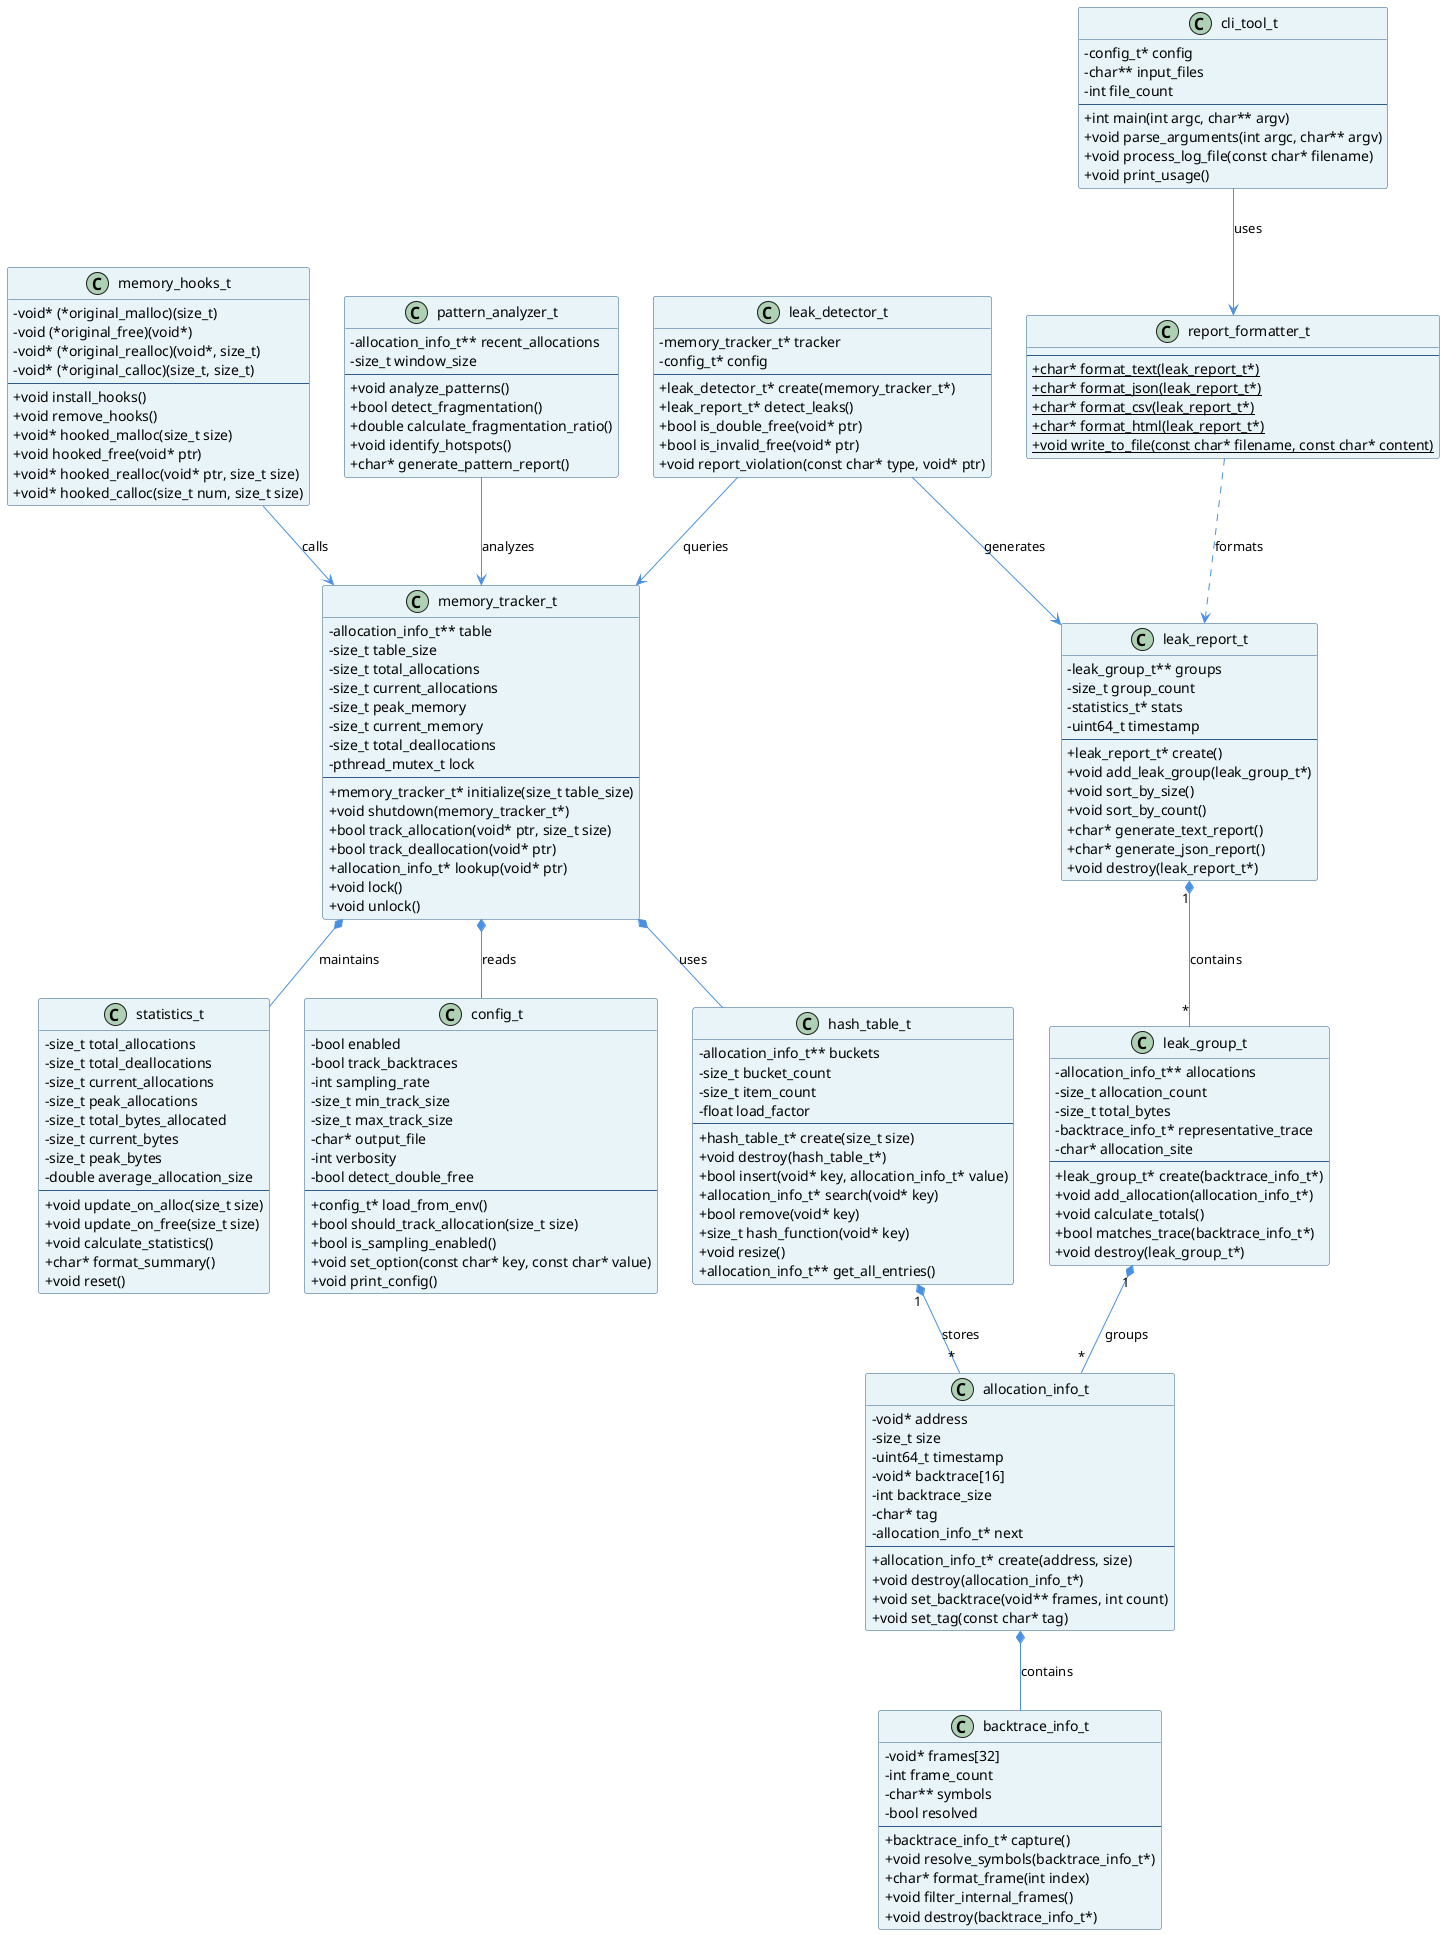

The diagram above was rendered by PlantUML. Its source (embedded in the PNG):
@startuml Memory_Debugger_Classes

skinparam classAttributeIconSize 0
skinparam class {
    BackgroundColor #E8F4F8
    BorderColor #2E5C8A
    ArrowColor #4A90E2
}

' Core Data Structures
class allocation_info_t {
    - void* address
    - size_t size
    - uint64_t timestamp
    - void* backtrace[16]
    - int backtrace_size
    - char* tag
    - allocation_info_t* next
    --
    + allocation_info_t* create(address, size)
    + void destroy(allocation_info_t*)
    + void set_backtrace(void** frames, int count)
    + void set_tag(const char* tag)
}

class memory_tracker_t {
    - allocation_info_t** table
    - size_t table_size
    - size_t total_allocations
    - size_t current_allocations
    - size_t peak_memory
    - size_t current_memory
    - size_t total_deallocations
    - pthread_mutex_t lock
    --
    + memory_tracker_t* initialize(size_t table_size)
    + void shutdown(memory_tracker_t*)
    + bool track_allocation(void* ptr, size_t size)
    + bool track_deallocation(void* ptr)
    + allocation_info_t* lookup(void* ptr)
    + void lock()
    + void unlock()
}

class hash_table_t {
    - allocation_info_t** buckets
    - size_t bucket_count
    - size_t item_count
    - float load_factor
    --
    + hash_table_t* create(size_t size)
    + void destroy(hash_table_t*)
    + bool insert(void* key, allocation_info_t* value)
    + allocation_info_t* search(void* key)
    + bool remove(void* key)
    + size_t hash_function(void* key)
    + void resize()
    + allocation_info_t** get_all_entries()
}

class backtrace_info_t {
    - void* frames[32]
    - int frame_count
    - char** symbols
    - bool resolved
    --
    + backtrace_info_t* capture()
    + void resolve_symbols(backtrace_info_t*)
    + char* format_frame(int index)
    + void filter_internal_frames()
    + void destroy(backtrace_info_t*)
}

class statistics_t {
    - size_t total_allocations
    - size_t total_deallocations
    - size_t current_allocations
    - size_t peak_allocations
    - size_t total_bytes_allocated
    - size_t current_bytes
    - size_t peak_bytes
    - double average_allocation_size
    --
    + void update_on_alloc(size_t size)
    + void update_on_free(size_t size)
    + void calculate_statistics()
    + char* format_summary()
    + void reset()
}

class leak_report_t {
    - leak_group_t** groups
    - size_t group_count
    - statistics_t* stats
    - uint64_t timestamp
    --
    + leak_report_t* create()
    + void add_leak_group(leak_group_t*)
    + void sort_by_size()
    + void sort_by_count()
    + char* generate_text_report()
    + char* generate_json_report()
    + void destroy(leak_report_t*)
}

class leak_group_t {
    - allocation_info_t** allocations
    - size_t allocation_count
    - size_t total_bytes
    - backtrace_info_t* representative_trace
    - char* allocation_site
    --
    + leak_group_t* create(backtrace_info_t*)
    + void add_allocation(allocation_info_t*)
    + void calculate_totals()
    + bool matches_trace(backtrace_info_t*)
    + void destroy(leak_group_t*)
}

' Configuration
class config_t {
    - bool enabled
    - bool track_backtraces
    - int sampling_rate
    - size_t min_track_size
    - size_t max_track_size
    - char* output_file
    - int verbosity
    - bool detect_double_free
    --
    + config_t* load_from_env()
    + bool should_track_allocation(size_t size)
    + bool is_sampling_enabled()
    + void set_option(const char* key, const char* value)
    + void print_config()
}

' Interception Layer
class memory_hooks_t {
    - void* (*original_malloc)(size_t)
    - void (*original_free)(void*)
    - void* (*original_realloc)(void*, size_t)
    - void* (*original_calloc)(size_t, size_t)
    --
    + void install_hooks()
    + void remove_hooks()
    + void* hooked_malloc(size_t size)
    + void hooked_free(void* ptr)
    + void* hooked_realloc(void* ptr, size_t size)
    + void* hooked_calloc(size_t num, size_t size)
}

' Analysis Engine
class leak_detector_t {
    - memory_tracker_t* tracker
    - config_t* config
    --
    + leak_detector_t* create(memory_tracker_t*)
    + leak_report_t* detect_leaks()
    + bool is_double_free(void* ptr)
    + bool is_invalid_free(void* ptr)
    + void report_violation(const char* type, void* ptr)
}

class pattern_analyzer_t {
    - allocation_info_t** recent_allocations
    - size_t window_size
    --
    + void analyze_patterns()
    + bool detect_fragmentation()
    + double calculate_fragmentation_ratio()
    + void identify_hotspots()
    + char* generate_pattern_report()
}

' Reporting
class report_formatter_t {
    --
    + {static} char* format_text(leak_report_t*)
    + {static} char* format_json(leak_report_t*)
    + {static} char* format_csv(leak_report_t*)
    + {static} char* format_html(leak_report_t*)
    + {static} void write_to_file(const char* filename, const char* content)
}

class cli_tool_t {
    - config_t* config
    - char** input_files
    - int file_count
    --
    + int main(int argc, char** argv)
    + void parse_arguments(int argc, char** argv)
    + void process_log_file(const char* filename)
    + void print_usage()
}

' Relationships
memory_tracker_t *-- hash_table_t : "uses"
memory_tracker_t *-- statistics_t : "maintains"
memory_tracker_t *-- config_t : "reads"

hash_table_t "1" *-- "*" allocation_info_t : "stores"
allocation_info_t *-- backtrace_info_t : "contains"

leak_detector_t --> memory_tracker_t : "queries"
leak_detector_t --> leak_report_t : "generates"

leak_report_t "1" *-- "*" leak_group_t : "contains"
leak_group_t "1" *-- "*" allocation_info_t : "groups"

memory_hooks_t --> memory_tracker_t : "calls"

report_formatter_t ..> leak_report_t : "formats"
cli_tool_t --> report_formatter_t : "uses"

pattern_analyzer_t --> memory_tracker_t : "analyzes"

@enduml